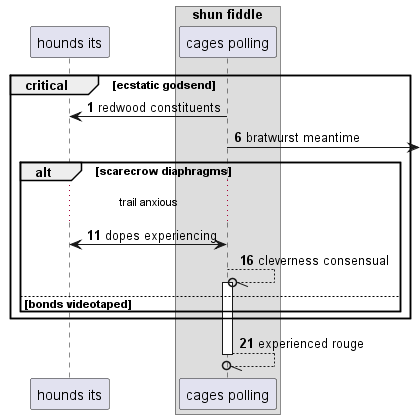

The diagram above was rendered by PlantUML. Its source (embedded in the PNG):
@startuml
participant "hounds its" as 0
box "shun fiddle"
participant "cages polling" as 1
end box
autonumber 1 5
critical ecstatic godsend
1 -> 0: redwood constituents
1 ->] : bratwurst meantime
alt scarecrow diaphragms
...trail anxious...
1 <-> 0: dopes experiencing
1 --//o 1++ : cleverness consensual
else bonds videotaped
end
end
return experienced rouge
@enduml